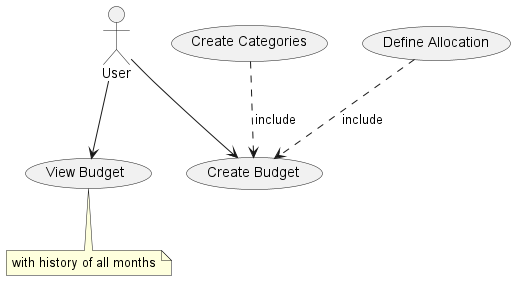

The diagram above was rendered by PlantUML. Its source (embedded in the PNG):
@startuml
'https://plantuml.com/use-case-diagram

actor User
(View Budget) as ViewBudget
(Create Budget) as CreateBudget
(Create Categories) as CreateCategories
(Define Allocation) as DefineAllocation

User --> CreateBudget
User --> ViewBudget
DefineAllocation ..> CreateBudget : include
CreateCategories ..> CreateBudget : include

note bottom of ViewBudget
    with history of all months
end note

@enduml